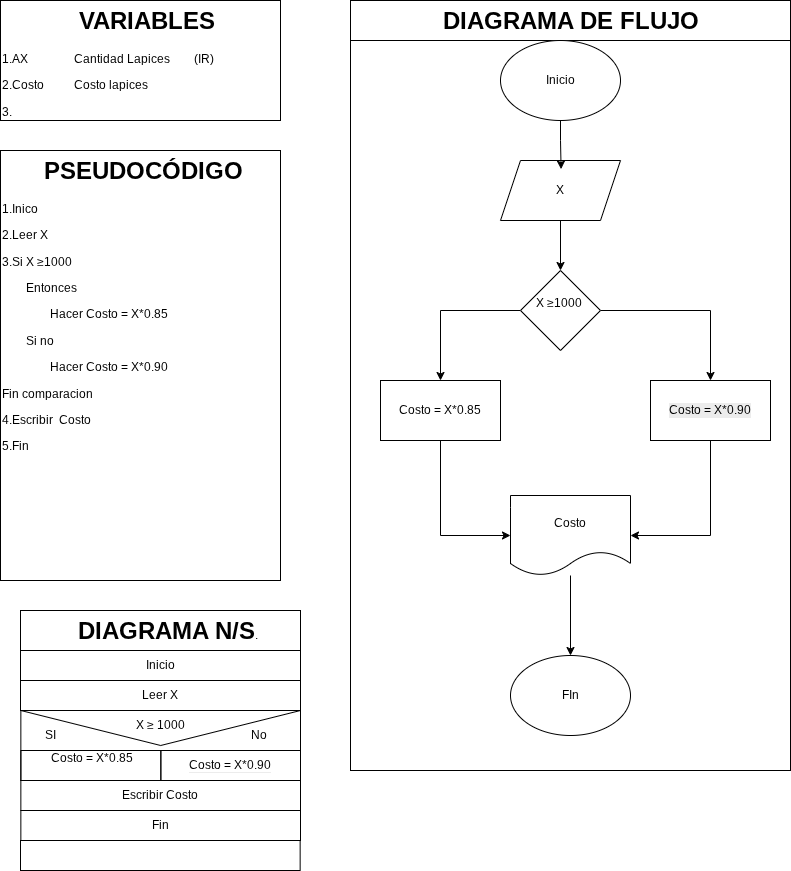

The diagram above was exported from draw.io. Its source (the exported page's mxGraphModel, read from the mxfile embedded in the PNG):
<mxGraphModel dx="1069" dy="581" grid="1" gridSize="10" guides="1" tooltips="1" connect="1" arrows="1" fold="1" page="1" pageScale="1" pageWidth="827" pageHeight="1169" math="0" shadow="0">
  <root>
    <mxCell id="0" />
    <mxCell id="1" parent="0" />
    <mxCell id="lJb9l0v8kcGbj9Y823oR-41" parent="1" style="shape=message;html=1;html=1;outlineConnect=0;labelPosition=center;verticalLabelPosition=bottom;align=center;verticalAlign=top;rotation=0;fillColor=none;" value="" vertex="1">
      <mxGeometry height="70" width="279.65" x="30.35" y="720" as="geometry" />
    </mxCell>
    <mxCell id="lJb9l0v8kcGbj9Y823oR-42" parent="1" style="text;html=1;whiteSpace=wrap;overflow=hidden;rounded=0;perimeterSpacing=1;strokeColor=default;" value="&lt;h1 style=&quot;text-align: center; margin-top: 0px;&quot;&gt;&amp;nbsp; &amp;nbsp; &amp;nbsp; PSEUDOCÓDIGO&lt;/h1&gt;&lt;p&gt;1.Inico&lt;/p&gt;&lt;p&gt;2.Leer X&lt;/p&gt;&lt;p&gt;3.Si X ≥1000&amp;nbsp;&lt;/p&gt;&lt;p&gt;&lt;span style=&quot;white-space: pre;&quot;&gt;&#09;&lt;/span&gt;Entonces&lt;br&gt;&lt;/p&gt;&lt;p&gt;&lt;span style=&quot;white-space: pre;&quot;&gt;&#09;&lt;/span&gt;&lt;span style=&quot;white-space: pre;&quot;&gt;&#09;&lt;/span&gt;Hacer Costo = X*0.85&lt;br&gt;&lt;/p&gt;&lt;p&gt;&lt;span style=&quot;white-space: pre;&quot;&gt;&#09;&lt;/span&gt;Si no&lt;br&gt;&lt;/p&gt;&lt;p&gt;&lt;span style=&quot;white-space: pre;&quot;&gt;&#09;&lt;/span&gt;&lt;span style=&quot;white-space: pre;&quot;&gt;&#09;&lt;/span&gt;Hacer Costo = X*0.90&lt;br&gt;&lt;/p&gt;&lt;p&gt;Fin comparacion&lt;/p&gt;&lt;p&gt;4.Escribir&amp;nbsp; Costo&lt;/p&gt;&lt;p&gt;5.Fin&lt;/p&gt;&lt;p&gt;&lt;br&gt;&lt;/p&gt;" vertex="1">
      <mxGeometry height="430" width="280" x="10" y="160" as="geometry" />
    </mxCell>
    <mxCell id="lJb9l0v8kcGbj9Y823oR-43" parent="1" style="text;html=1;whiteSpace=wrap;overflow=hidden;rounded=0;perimeterSpacing=1;strokeColor=default;" value="&lt;h1 style=&quot;text-align: center; margin-top: 0px;&quot;&gt;&amp;nbsp; &amp;nbsp; &amp;nbsp; &amp;nbsp; &amp;nbsp; &amp;nbsp;VARIABLES&lt;/h1&gt;&lt;p&gt;1.AX&lt;span style=&quot;white-space: pre;&quot;&gt;&#09;&lt;/span&gt;&lt;span style=&quot;white-space: pre;&quot;&gt;&#09;&lt;/span&gt;Cantidad Lapices&amp;nbsp;&lt;span style=&quot;white-space: pre;&quot;&gt;&#09;&lt;/span&gt;(IR)&lt;/p&gt;&lt;p&gt;2.Costo&lt;span style=&quot;white-space: pre;&quot;&gt;&#09;&lt;/span&gt;&lt;span style=&quot;white-space: pre;&quot;&gt;&#09;&lt;/span&gt;Costo lapices&amp;nbsp;&lt;span style=&quot;white-space: pre;&quot;&gt;&#09;&lt;/span&gt;&lt;span style=&quot;white-space: pre;&quot;&gt;&#09;&lt;/span&gt;&lt;/p&gt;&lt;p&gt;3.&lt;/p&gt;&lt;p&gt;4.&lt;/p&gt;&lt;p&gt;5.&lt;/p&gt;&lt;p&gt;&lt;br&gt;&lt;/p&gt;" vertex="1">
      <mxGeometry height="120" width="280" x="10" y="10" as="geometry" />
    </mxCell>
    <mxCell id="lJb9l0v8kcGbj9Y823oR-44" parent="1" style="text;html=1;whiteSpace=wrap;overflow=hidden;rounded=0;perimeterSpacing=1;strokeColor=default;" value="&lt;h1 style=&quot;text-align: center; margin-top: 0px;&quot;&gt;&amp;nbsp; &amp;nbsp; &amp;nbsp; &amp;nbsp; DIAGRAMA N/S&lt;span style=&quot;background-color: transparent; color: light-dark(rgb(0, 0, 0), rgb(255, 255, 255)); font-size: 12px; font-weight: normal; text-align: left;&quot;&gt;.&lt;/span&gt;&lt;/h1&gt;&lt;p&gt;&lt;br&gt;&lt;/p&gt;" vertex="1">
      <mxGeometry height="40" width="280" x="30" y="620" as="geometry" />
    </mxCell>
    <mxCell id="lJb9l0v8kcGbj9Y823oR-45" parent="1" style="rounded=0;whiteSpace=wrap;html=1;fillColor=none;" value="Inicio" vertex="1">
      <mxGeometry height="30" width="280" x="30" y="660" as="geometry" />
    </mxCell>
    <mxCell id="lJb9l0v8kcGbj9Y823oR-46" parent="1" style="rounded=0;whiteSpace=wrap;html=1;fillColor=none;movable=0;resizable=0;rotatable=0;deletable=0;editable=0;locked=1;connectable=0;" value="" vertex="1">
      <mxGeometry height="30" width="280" x="30" y="690" as="geometry" />
    </mxCell>
    <mxCell id="lJb9l0v8kcGbj9Y823oR-47" parent="1" style="rounded=0;whiteSpace=wrap;html=1;fillColor=none;" value="Escribir Costo" vertex="1">
      <mxGeometry height="30" width="279.65" x="30.35" y="790" as="geometry" />
    </mxCell>
    <mxCell id="lJb9l0v8kcGbj9Y823oR-48" parent="1" style="rounded=0;whiteSpace=wrap;html=1;fillColor=none;" value="Fin" vertex="1">
      <mxGeometry height="30" width="279.65" x="30.35" y="820" as="geometry" />
    </mxCell>
    <mxCell id="lJb9l0v8kcGbj9Y823oR-49" parent="1" style="rounded=0;whiteSpace=wrap;html=1;fillColor=none;" value="" vertex="1">
      <mxGeometry height="30" width="279.65" x="30" y="850" as="geometry" />
    </mxCell>
    <mxCell id="lJb9l0v8kcGbj9Y823oR-50" parent="1" style="rounded=0;whiteSpace=wrap;html=1;fillColor=none;" value="&lt;p style=&quot;text-align: left;&quot;&gt;&amp;nbsp;Costo = X*0.85&lt;br&gt;&lt;/p&gt;&lt;div&gt;&lt;br&gt;&lt;/div&gt;" vertex="1">
      <mxGeometry height="30" width="140" x="30.350000000000023" y="760" as="geometry" />
    </mxCell>
    <mxCell id="lJb9l0v8kcGbj9Y823oR-51" parent="1" style="rounded=0;whiteSpace=wrap;html=1;fillColor=none;fontStyle=1" value="&lt;p style=&quot;forced-color-adjust: none; color: rgb(0, 0, 0); font-family: Helvetica; font-size: 12px; font-style: normal; font-variant-ligatures: normal; font-variant-caps: normal; font-weight: 400; letter-spacing: normal; orphans: 2; text-align: left; text-indent: 0px; text-transform: none; widows: 2; word-spacing: 0px; -webkit-text-stroke-width: 0px; white-space: normal; background-color: rgb(236, 236, 236); text-decoration-thickness: initial; text-decoration-style: initial; text-decoration-color: initial;&quot;&gt;&lt;span style=&quot;background-color: light-dark(#ffffff, var(--ge-dark-color, #121212));&quot;&gt;Costo = X*0.90&lt;br style=&quot;forced-color-adjust: none;&quot;&gt;&lt;/span&gt;&lt;/p&gt;" vertex="1">
      <mxGeometry height="30" width="139.65" x="170.35" y="760" as="geometry" />
    </mxCell>
    <mxCell id="lJb9l0v8kcGbj9Y823oR-52" parent="1" style="text;html=1;whiteSpace=wrap;strokeColor=none;fillColor=none;align=center;verticalAlign=middle;rounded=0;autosize=1;resizable=0;" value="X ≥ 1000" vertex="1">
      <mxGeometry height="30" width="70" x="135" y="720" as="geometry" />
    </mxCell>
    <mxCell id="lJb9l0v8kcGbj9Y823oR-53" parent="1" style="text;html=1;whiteSpace=wrap;overflow=hidden;rounded=0;perimeterSpacing=1;strokeColor=default;" value="&lt;h1 style=&quot;text-align: center; margin-top: 0px;&quot;&gt;&amp;nbsp; &amp;nbsp; &amp;nbsp; &amp;nbsp; &amp;nbsp; &amp;nbsp; &amp;nbsp;DIAGRAMA DE FLUJO&lt;/h1&gt;&lt;p&gt;&lt;br&gt;&lt;/p&gt;" vertex="1">
      <mxGeometry height="40" width="440" x="360" y="10" as="geometry" />
    </mxCell>
    <mxCell id="lJb9l0v8kcGbj9Y823oR-54" parent="1" style="rounded=0;whiteSpace=wrap;html=1;fillColor=none;" value="" vertex="1">
      <mxGeometry height="730" width="440" x="360" y="50" as="geometry" />
    </mxCell>
    <mxCell id="lJb9l0v8kcGbj9Y823oR-55" parent="1" style="text;html=1;whiteSpace=wrap;strokeColor=none;fillColor=none;align=center;verticalAlign=middle;rounded=0;" value="Leer X" vertex="1">
      <mxGeometry height="30" width="60" x="140" y="690" as="geometry" />
    </mxCell>
    <mxCell id="lJb9l0v8kcGbj9Y823oR-56" parent="1" style="text;html=1;whiteSpace=wrap;strokeColor=none;fillColor=none;align=center;verticalAlign=middle;rounded=0;" value="SI" vertex="1">
      <mxGeometry height="30" width="60" x="30.349999999999994" y="730" as="geometry" />
    </mxCell>
    <mxCell id="lJb9l0v8kcGbj9Y823oR-57" parent="1" style="text;html=1;whiteSpace=wrap;strokeColor=none;fillColor=none;align=center;verticalAlign=middle;rounded=0;" value="No&amp;nbsp;" vertex="1">
      <mxGeometry height="30" width="60" x="240" y="730" as="geometry" />
    </mxCell>
    <mxCell id="lJb9l0v8kcGbj9Y823oR-58" edge="1" parent="1" source="lJb9l0v8kcGbj9Y823oR-59" style="edgeStyle=orthogonalEdgeStyle;rounded=0;orthogonalLoop=1;jettySize=auto;html=1;" target="lJb9l0v8kcGbj9Y823oR-62">
      <mxGeometry relative="1" as="geometry" />
    </mxCell>
    <mxCell id="lJb9l0v8kcGbj9Y823oR-59" parent="1" style="shape=parallelogram;perimeter=parallelogramPerimeter;whiteSpace=wrap;html=1;fixedSize=1;" value="X" vertex="1">
      <mxGeometry height="60" width="120" x="510" y="170" as="geometry" />
    </mxCell>
    <mxCell id="lJb9l0v8kcGbj9Y823oR-60" edge="1" parent="1" source="lJb9l0v8kcGbj9Y823oR-62" style="edgeStyle=orthogonalEdgeStyle;rounded=0;orthogonalLoop=1;jettySize=auto;html=1;entryX=0.5;entryY=0;entryDx=0;entryDy=0;" target="lJb9l0v8kcGbj9Y823oR-64">
      <mxGeometry relative="1" as="geometry" />
    </mxCell>
    <mxCell id="lJb9l0v8kcGbj9Y823oR-61" edge="1" parent="1" source="lJb9l0v8kcGbj9Y823oR-62" style="edgeStyle=orthogonalEdgeStyle;rounded=0;orthogonalLoop=1;jettySize=auto;html=1;entryX=0.5;entryY=0;entryDx=0;entryDy=0;" target="lJb9l0v8kcGbj9Y823oR-66">
      <mxGeometry relative="1" as="geometry" />
    </mxCell>
    <mxCell id="lJb9l0v8kcGbj9Y823oR-62" parent="1" style="rhombus;whiteSpace=wrap;html=1;" value="&lt;p style=&quot;text-align: left;&quot;&gt;X ≥1000&amp;nbsp;&lt;/p&gt;&lt;div&gt;&lt;br&gt;&lt;/div&gt;" vertex="1">
      <mxGeometry height="80" width="80" x="530" y="280" as="geometry" />
    </mxCell>
    <mxCell id="lJb9l0v8kcGbj9Y823oR-63" edge="1" parent="1" source="lJb9l0v8kcGbj9Y823oR-64" style="edgeStyle=orthogonalEdgeStyle;rounded=0;orthogonalLoop=1;jettySize=auto;html=1;entryX=0;entryY=0.5;entryDx=0;entryDy=0;exitX=0.5;exitY=1;exitDx=0;exitDy=0;" target="lJb9l0v8kcGbj9Y823oR-68">
      <mxGeometry relative="1" as="geometry" />
    </mxCell>
    <mxCell id="lJb9l0v8kcGbj9Y823oR-64" parent="1" style="rounded=0;whiteSpace=wrap;html=1;" value="&lt;span style=&quot;color: rgb(0, 0, 0); font-family: Helvetica; font-size: 12px; font-style: normal; font-variant-ligatures: normal; font-variant-caps: normal; font-weight: 400; letter-spacing: normal; orphans: 2; text-align: left; text-indent: 0px; text-transform: none; widows: 2; word-spacing: 0px; -webkit-text-stroke-width: 0px; white-space: normal; text-decoration-thickness: initial; text-decoration-style: initial; text-decoration-color: initial; float: none; background-color: light-dark(#ffffff, var(--ge-dark-color, #121212)); display: inline !important;&quot;&gt;Costo = X*0.85&lt;/span&gt;" vertex="1">
      <mxGeometry height="60" width="120" x="390" y="390" as="geometry" />
    </mxCell>
    <mxCell id="lJb9l0v8kcGbj9Y823oR-65" edge="1" parent="1" source="lJb9l0v8kcGbj9Y823oR-66" style="edgeStyle=orthogonalEdgeStyle;rounded=0;orthogonalLoop=1;jettySize=auto;html=1;entryX=1;entryY=0.5;entryDx=0;entryDy=0;exitX=0.5;exitY=1;exitDx=0;exitDy=0;" target="lJb9l0v8kcGbj9Y823oR-68">
      <mxGeometry relative="1" as="geometry" />
    </mxCell>
    <mxCell id="lJb9l0v8kcGbj9Y823oR-66" parent="1" style="rounded=0;whiteSpace=wrap;html=1;" value="&lt;p style=&quot;forced-color-adjust: none; color: rgb(0, 0, 0); font-family: Helvetica; font-size: 12px; font-style: normal; font-variant-ligatures: normal; font-variant-caps: normal; font-weight: 400; letter-spacing: normal; orphans: 2; text-align: left; text-indent: 0px; text-transform: none; widows: 2; word-spacing: 0px; -webkit-text-stroke-width: 0px; white-space: normal; background-color: rgb(236, 236, 236); text-decoration-thickness: initial; text-decoration-style: initial; text-decoration-color: initial;&quot;&gt;Costo = X*0.90&lt;br style=&quot;forced-color-adjust: none;&quot;&gt;&lt;/p&gt;" vertex="1">
      <mxGeometry height="60" width="120" x="660" y="390" as="geometry" />
    </mxCell>
    <mxCell id="lJb9l0v8kcGbj9Y823oR-67" edge="1" parent="1" source="lJb9l0v8kcGbj9Y823oR-68" style="edgeStyle=orthogonalEdgeStyle;rounded=0;orthogonalLoop=1;jettySize=auto;html=1;entryX=0.5;entryY=0;entryDx=0;entryDy=0;" target="lJb9l0v8kcGbj9Y823oR-69">
      <mxGeometry relative="1" as="geometry" />
    </mxCell>
    <mxCell id="lJb9l0v8kcGbj9Y823oR-68" parent="1" style="shape=document;whiteSpace=wrap;html=1;boundedLbl=1;" value="Costo" vertex="1">
      <mxGeometry height="80" width="120" x="520" y="505" as="geometry" />
    </mxCell>
    <mxCell id="lJb9l0v8kcGbj9Y823oR-69" parent="1" style="ellipse;whiteSpace=wrap;html=1;" value="FIn" vertex="1">
      <mxGeometry height="80" width="120" x="520" y="665" as="geometry" />
    </mxCell>
    <mxCell id="lJb9l0v8kcGbj9Y823oR-70" parent="1" style="ellipse;whiteSpace=wrap;html=1;" value="Inicio" vertex="1">
      <mxGeometry height="80" width="120" x="510" y="50" as="geometry" />
    </mxCell>
    <mxCell id="lJb9l0v8kcGbj9Y823oR-71" edge="1" parent="1" source="lJb9l0v8kcGbj9Y823oR-70" style="edgeStyle=orthogonalEdgeStyle;rounded=0;orthogonalLoop=1;jettySize=auto;html=1;entryX=0.505;entryY=0.144;entryDx=0;entryDy=0;entryPerimeter=0;" target="lJb9l0v8kcGbj9Y823oR-59">
      <mxGeometry relative="1" as="geometry" />
    </mxCell>
  </root>
</mxGraphModel>